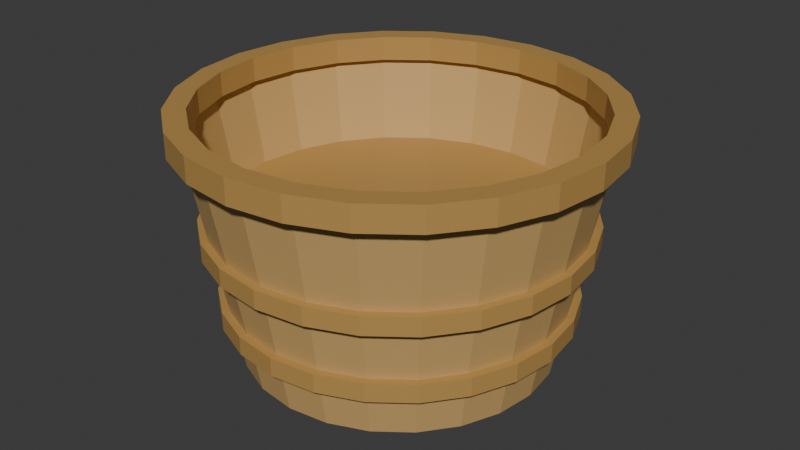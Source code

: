 # Source: Basket.blend  (saved by Blender 5.1.30; exported with 4.5.12 LTS)
import bpy
from mathutils import Matrix  # noqa: F401  (used for matrix-valued properties, if any)

bpy.ops.wm.read_factory_settings(use_empty=True)
scene = bpy.context.scene
scene.name = 'Scene'

# ---- collections
col_collection = bpy.data.collections.new('Collection'); scene.collection.children.link(col_collection)
col_r15_reference__hide_before_export = bpy.data.collections.new('!! R15 Reference (hide before export)'); scene.collection.children.link(col_r15_reference__hide_before_export)
col_scale_reference__hide_before_export = bpy.data.collections.new('!! Scale Reference (hide before export)'); scene.collection.children.link(col_scale_reference__hide_before_export)
col_your_asset = bpy.data.collections.new('Your Asset'); scene.collection.children.link(col_your_asset)

# ---- materials (node trees are filled in below, after node groups)
mat_m_rim = bpy.data.materials.new('M_Rim')
mat_m_wicker = bpy.data.materials.new('M_Wicker')

# ---- material node trees
mat_m_rim.use_nodes = True; mat_m_rim.node_tree.nodes.clear()
_N = mat_m_rim.node_tree.nodes; _L = mat_m_rim.node_tree.links
n0 = _N.new('ShaderNodeBsdfPrincipled'); n0.name = 'Principled BSDF'; n0.location = (-200, 100)
n0.inputs[0].default_value = (0.48, 0.28, 0.08, 1.0)
n1 = _N.new('ShaderNodeOutputMaterial'); n1.name = 'Material Output'; n1.location = (200, 100)
_L.new(n0.outputs[0], n1.inputs[0])
n1.is_active_output = True
mat_m_wicker.use_nodes = True; mat_m_wicker.node_tree.nodes.clear()
_N = mat_m_wicker.node_tree.nodes; _L = mat_m_wicker.node_tree.links
n0 = _N.new('ShaderNodeBsdfPrincipled'); n0.name = 'Principled BSDF'; n0.location = (-200, 100)
n0.inputs[0].default_value = (0.6, 0.38, 0.14, 1.0)
n1 = _N.new('ShaderNodeOutputMaterial'); n1.name = 'Material Output'; n1.location = (200, 100)
_L.new(n0.outputs[0], n1.inputs[0])
n1.is_active_output = True

# ---- world
world_world = bpy.data.worlds.new('World'); scene.world = world_world
world_world.use_nodes = True; world_world.node_tree.nodes.clear()
_N = world_world.node_tree.nodes; _L = world_world.node_tree.links
n0 = _N.new('ShaderNodeOutputWorld'); n0.name = 'World Output'; n0.location = (200, 100)
n1 = _N.new('ShaderNodeBackground'); n1.name = 'Background'; n1.location = (-200, 100)
n1.inputs[0].default_value = (0.05088, 0.05088, 0.05088, 1.0)
_L.new(n1.outputs[0], n0.inputs[0])
n0.is_active_output = True
world_world.color = (0.05088, 0.05088, 0.05088)
world_world.sun_shadow_jitter_overblur = 0.0

# ---- meshes
me_basket_band_0 = bpy.data.meshes.new('Basket_Band_0')
me_basket_band_0.from_pydata([(0.0, 0.563, 0.0), (0.0, 0.563, 0.06), (0.1457, 0.5438, 0.0), (0.1457, 0.5438, 0.06), (0.2815, 0.4876, 0.0), (0.2815, 0.4876, 0.06), (0.3981, 0.3981, 0.0), (0.3981, 0.3981, 0.06), (0.4876, 0.2815, 0.0), (0.4876, 0.2815, 0.06), (0.5438, 0.1457, 0.0), (0.5438, 0.1457, 0.06), (0.563, 0.0, 0.0), (0.563, 0.0, 0.06), (0.5438, -0.1457, 0.0), (0.5438, -0.1457, 0.06), (0.4876, -0.2815, 0.0), (0.4876, -0.2815, 0.06), (0.3981, -0.3981, 0.0), (0.3981, -0.3981, 0.06), (0.2815, -0.4876, 0.0), (0.2815, -0.4876, 0.06), (0.1457, -0.5438, 0.0), (0.1457, -0.5438, 0.06), (0.0, -0.563, 0.0), (0.0, -0.563, 0.06), (-0.1457, -0.5438, 0.0), (-0.1457, -0.5438, 0.06), (-0.2815, -0.4876, 0.0), (-0.2815, -0.4876, 0.06), (-0.3981, -0.3981, 0.0), (-0.3981, -0.3981, 0.06), (-0.4876, -0.2815, 0.0), (-0.4876, -0.2815, 0.06), (-0.5438, -0.1457, 0.0), (-0.5438, -0.1457, 0.06), (-0.563, 0.0, 0.0), (-0.563, 0.0, 0.06), (-0.5438, 0.1457, 0.0), (-0.5438, 0.1457, 0.06), (-0.4876, 0.2815, 0.0), (-0.4876, 0.2815, 0.06), (-0.3981, 0.3981, 0.0), (-0.3981, 0.3981, 0.06), (-0.2815, 0.4876, 0.0), (-0.2815, 0.4876, 0.06), (-0.1457, 0.5438, 0.0), (-0.1457, 0.5438, 0.06)], [], [(0, 1, 3, 2), (2, 3, 5, 4), (4, 5, 7, 6), (6, 7, 9, 8), (8, 9, 11, 10), (10, 11, 13, 12), (12, 13, 15, 14), (14, 15, 17, 16), (16, 17, 19, 18), (18, 19, 21, 20), (20, 21, 23, 22), (22, 23, 25, 24), (24, 25, 27, 26), (26, 27, 29, 28), (28, 29, 31, 30), (30, 31, 33, 32), (32, 33, 35, 34), (34, 35, 37, 36), (36, 37, 39, 38), (38, 39, 41, 40), (40, 41, 43, 42), (42, 43, 45, 44), (3, 1, 47, 45, 43, 41, 39, 37, 35, 33, 31, 29, 27, 25, 23, 21, 19, 17, 15, 13, 11, 9, 7, 5), (44, 45, 47, 46), (46, 47, 1, 0), (0, 2, 4, 6, 8, 10, 12, 14, 16, 18, 20, 22, 24, 26, 28, 30, 32, 34, 36, 38, 40, 42, 44, 46)])
me_basket_band_0.materials.append(mat_m_rim)
me_basket_band_0.update()
me_basket_band_1 = bpy.data.meshes.new('Basket_Band_1')
me_basket_band_1.from_pydata([(0.0, 0.608, 0.0), (0.0, 0.608, 0.06), (0.1574, 0.5873, 0.0), (0.1574, 0.5873, 0.06), (0.304, 0.5265, 0.0), (0.304, 0.5265, 0.06), (0.4299, 0.4299, 0.0), (0.4299, 0.4299, 0.06), (0.5265, 0.304, 0.0), (0.5265, 0.304, 0.06), (0.5873, 0.1574, 0.0), (0.5873, 0.1574, 0.06), (0.608, 0.0, 0.0), (0.608, 0.0, 0.06), (0.5873, -0.1574, 0.0), (0.5873, -0.1574, 0.06), (0.5265, -0.304, 0.0), (0.5265, -0.304, 0.06), (0.4299, -0.4299, 0.0), (0.4299, -0.4299, 0.06), (0.304, -0.5265, 0.0), (0.304, -0.5265, 0.06), (0.1574, -0.5873, 0.0), (0.1574, -0.5873, 0.06), (0.0, -0.608, 0.0), (0.0, -0.608, 0.06), (-0.1574, -0.5873, 0.0), (-0.1574, -0.5873, 0.06), (-0.304, -0.5265, 0.0), (-0.304, -0.5265, 0.06), (-0.4299, -0.4299, 0.0), (-0.4299, -0.4299, 0.06), (-0.5265, -0.304, 0.0), (-0.5265, -0.304, 0.06), (-0.5873, -0.1574, 0.0), (-0.5873, -0.1574, 0.06), (-0.608, 0.0, 0.0), (-0.608, 0.0, 0.06), (-0.5873, 0.1574, 0.0), (-0.5873, 0.1574, 0.06), (-0.5265, 0.304, 0.0), (-0.5265, 0.304, 0.06), (-0.4299, 0.4299, 0.0), (-0.4299, 0.4299, 0.06), (-0.304, 0.5265, 0.0), (-0.304, 0.5265, 0.06), (-0.1574, 0.5873, 0.0), (-0.1574, 0.5873, 0.06)], [], [(0, 1, 3, 2), (2, 3, 5, 4), (4, 5, 7, 6), (6, 7, 9, 8), (8, 9, 11, 10), (10, 11, 13, 12), (12, 13, 15, 14), (14, 15, 17, 16), (16, 17, 19, 18), (18, 19, 21, 20), (20, 21, 23, 22), (22, 23, 25, 24), (24, 25, 27, 26), (26, 27, 29, 28), (28, 29, 31, 30), (30, 31, 33, 32), (32, 33, 35, 34), (34, 35, 37, 36), (36, 37, 39, 38), (38, 39, 41, 40), (40, 41, 43, 42), (42, 43, 45, 44), (3, 1, 47, 45, 43, 41, 39, 37, 35, 33, 31, 29, 27, 25, 23, 21, 19, 17, 15, 13, 11, 9, 7, 5), (44, 45, 47, 46), (46, 47, 1, 0), (0, 2, 4, 6, 8, 10, 12, 14, 16, 18, 20, 22, 24, 26, 28, 30, 32, 34, 36, 38, 40, 42, 44, 46)])
me_basket_band_1.materials.append(mat_m_rim)
me_basket_band_1.update()
me_basket_body_001 = bpy.data.meshes.new('Basket_Body.001')
me_basket_body_001.from_pydata([(0.0, 0.5, 0.0), (0.0, 0.65, 0.8), (0.1294, 0.483, 0.0), (0.1682, 0.6279, 0.8), (0.25, 0.433, 0.0), (0.325, 0.5629, 0.8), (0.3536, 0.3536, 0.0), (0.4596, 0.4596, 0.8), (0.433, 0.25, 0.0), (0.5629, 0.325, 0.8), (0.483, 0.1294, 0.0), (0.6279, 0.1682, 0.8), (0.5, 0.0, 0.0), (0.65, 0.0, 0.8), (0.483, -0.1294, 0.0), (0.6279, -0.1682, 0.8), (0.433, -0.25, 0.0), (0.5629, -0.325, 0.8), (0.3536, -0.3536, 0.0), (0.4596, -0.4596, 0.8), (0.25, -0.433, 0.0), (0.325, -0.5629, 0.8), (0.1294, -0.483, 0.0), (0.1682, -0.6279, 0.8), (0.0, -0.5, 0.0), (0.0, -0.65, 0.8), (-0.1294, -0.483, 0.0), (-0.1682, -0.6279, 0.8), (-0.25, -0.433, 0.0), (-0.325, -0.5629, 0.8), (-0.3536, -0.3536, 0.0), (-0.4596, -0.4596, 0.8), (-0.433, -0.25, 0.0), (-0.5629, -0.325, 0.8), (-0.483, -0.1294, 0.0), (-0.6279, -0.1682, 0.8), (-0.5, 0.0, 0.0), (-0.65, 0.0, 0.8), (-0.483, 0.1294, 0.0), (-0.6279, 0.1682, 0.8), (-0.433, 0.25, 0.0), (-0.5629, 0.325, 0.8), (-0.3536, 0.3536, 0.0), (-0.4596, 0.4596, 0.8), (-0.25, 0.433, 0.0), (-0.325, 0.5629, 0.8), (-0.1294, 0.483, 0.0), (-0.1682, 0.6279, 0.8)], [], [(0, 1, 3, 2), (2, 3, 5, 4), (4, 5, 7, 6), (6, 7, 9, 8), (8, 9, 11, 10), (10, 11, 13, 12), (12, 13, 15, 14), (14, 15, 17, 16), (16, 17, 19, 18), (18, 19, 21, 20), (20, 21, 23, 22), (22, 23, 25, 24), (24, 25, 27, 26), (26, 27, 29, 28), (28, 29, 31, 30), (30, 31, 33, 32), (32, 33, 35, 34), (34, 35, 37, 36), (36, 37, 39, 38), (38, 39, 41, 40), (40, 41, 43, 42), (42, 43, 45, 44), (44, 45, 47, 46), (46, 47, 1, 0), (0, 2, 4, 6, 8, 10, 12, 14, 16, 18, 20, 22, 24, 26, 28, 30, 32, 34, 36, 38, 40, 42, 44, 46)])
me_basket_body_001.materials.append(mat_m_wicker)
me_basket_body_001.update()
me_basket_rim_002 = bpy.data.meshes.new('Basket_Rim.002')
me_basket_rim_002.from_pydata([(0.68, 0.0, 0.08), (0.68, 0.0, 0.0), (0.61, 0.0, 0.08), (0.61, 0.0, 0.0), (0.6568, 0.176, 0.08), (0.6568, 0.176, 0.0), (0.5892, 0.1579, 0.08), (0.5892, 0.1579, 0.0), (0.5889, 0.34, 0.08), (0.5889, 0.34, 0.0), (0.5283, 0.305, 0.08), (0.5283, 0.305, 0.0), (0.4808, 0.4808, 0.08), (0.4808, 0.4808, 0.0), (0.4313, 0.4313, 0.08), (0.4313, 0.4313, 0.0), (0.34, 0.5889, 0.08), (0.34, 0.5889, 0.0), (0.305, 0.5283, 0.08), (0.305, 0.5283, 0.0), (0.176, 0.6568, 0.08), (0.176, 0.6568, 0.0), (0.1579, 0.5892, 0.08), (0.1579, 0.5892, 0.0), (4.164e-17, 0.68, 0.08), (4.164e-17, 0.68, 0.0), (3.735e-17, 0.61, 0.08), (3.735e-17, 0.61, 0.0), (-0.176, 0.6568, 0.08), (-0.176, 0.6568, 0.0), (-0.1579, 0.5892, 0.08), (-0.1579, 0.5892, 0.0), (-0.34, 0.5889, 0.08), (-0.34, 0.5889, 0.0), (-0.305, 0.5283, 0.08), (-0.305, 0.5283, 0.0), (-0.4808, 0.4808, 0.08), (-0.4808, 0.4808, 0.0), (-0.4313, 0.4313, 0.08), (-0.4313, 0.4313, 0.0), (-0.5889, 0.34, 0.08), (-0.5889, 0.34, 0.0), (-0.5283, 0.305, 0.08), (-0.5283, 0.305, 0.0), (-0.6568, 0.176, 0.08), (-0.6568, 0.176, 0.0), (-0.5892, 0.1579, 0.08), (-0.5892, 0.1579, 0.0), (-0.68, 8.328e-17, 0.08), (-0.68, 8.328e-17, 0.0), (-0.61, 7.47e-17, 0.08), (-0.61, 7.47e-17, 0.0), (-0.6568, -0.176, 0.08), (-0.6568, -0.176, 0.0), (-0.5892, -0.1579, 0.08), (-0.5892, -0.1579, 0.0), (-0.5889, -0.34, 0.08), (-0.5889, -0.34, 0.0), (-0.5283, -0.305, 0.08), (-0.5283, -0.305, 0.0), (-0.4808, -0.4808, 0.08), (-0.4808, -0.4808, 0.0), (-0.4313, -0.4313, 0.08), (-0.4313, -0.4313, 0.0), (-0.34, -0.5889, 0.08), (-0.34, -0.5889, 0.0), (-0.305, -0.5283, 0.08), (-0.305, -0.5283, 0.0), (-0.176, -0.6568, 0.08), (-0.176, -0.6568, 0.0), (-0.1579, -0.5892, 0.08), (-0.1579, -0.5892, 0.0), (-1.249e-16, -0.68, 0.08), (-1.249e-16, -0.68, 0.0), (-1.121e-16, -0.61, 0.08), (-1.121e-16, -0.61, 0.0), (0.176, -0.6568, 0.08), (0.176, -0.6568, 0.0), (0.1579, -0.5892, 0.08), (0.1579, -0.5892, 0.0), (0.34, -0.5889, 0.08), (0.34, -0.5889, 0.0), (0.305, -0.5283, 0.08), (0.305, -0.5283, 0.0), (0.4808, -0.4808, 0.08), (0.4808, -0.4808, 0.0), (0.4313, -0.4313, 0.08), (0.4313, -0.4313, 0.0), (0.5889, -0.34, 0.08), (0.5889, -0.34, 0.0), (0.5283, -0.305, 0.08), (0.5283, -0.305, 0.0), (0.6568, -0.176, 0.08), (0.6568, -0.176, 0.0), (0.5892, -0.1579, 0.08), (0.5892, -0.1579, 0.0)], [], [(0, 4, 6, 2), (3, 7, 5, 1), (1, 5, 4, 0), (2, 6, 7, 3), (4, 8, 10, 6), (7, 11, 9, 5), (5, 9, 8, 4), (6, 10, 11, 7), (8, 12, 14, 10), (11, 15, 13, 9), (9, 13, 12, 8), (10, 14, 15, 11), (12, 16, 18, 14), (15, 19, 17, 13), (13, 17, 16, 12), (14, 18, 19, 15), (16, 20, 22, 18), (19, 23, 21, 17), (17, 21, 20, 16), (18, 22, 23, 19), (20, 24, 26, 22), (23, 27, 25, 21), (21, 25, 24, 20), (22, 26, 27, 23), (24, 28, 30, 26), (27, 31, 29, 25), (25, 29, 28, 24), (26, 30, 31, 27), (28, 32, 34, 30), (31, 35, 33, 29), (29, 33, 32, 28), (30, 34, 35, 31), (32, 36, 38, 34), (35, 39, 37, 33), (33, 37, 36, 32), (34, 38, 39, 35), (36, 40, 42, 38), (39, 43, 41, 37), (37, 41, 40, 36), (38, 42, 43, 39), (40, 44, 46, 42), (43, 47, 45, 41), (41, 45, 44, 40), (42, 46, 47, 43), (44, 48, 50, 46), (47, 51, 49, 45), (45, 49, 48, 44), (46, 50, 51, 47), (48, 52, 54, 50), (51, 55, 53, 49), (49, 53, 52, 48), (50, 54, 55, 51), (52, 56, 58, 54), (55, 59, 57, 53), (53, 57, 56, 52), (54, 58, 59, 55), (56, 60, 62, 58), (59, 63, 61, 57), (57, 61, 60, 56), (58, 62, 63, 59), (60, 64, 66, 62), (63, 67, 65, 61), (61, 65, 64, 60), (62, 66, 67, 63), (64, 68, 70, 66), (67, 71, 69, 65), (65, 69, 68, 64), (66, 70, 71, 67), (68, 72, 74, 70), (71, 75, 73, 69), (69, 73, 72, 68), (70, 74, 75, 71), (72, 76, 78, 74), (75, 79, 77, 73), (73, 77, 76, 72), (74, 78, 79, 75), (76, 80, 82, 78), (79, 83, 81, 77), (77, 81, 80, 76), (78, 82, 83, 79), (80, 84, 86, 82), (83, 87, 85, 81), (81, 85, 84, 80), (82, 86, 87, 83), (84, 88, 90, 86), (87, 91, 89, 85), (85, 89, 88, 84), (86, 90, 91, 87), (88, 92, 94, 90), (91, 95, 93, 89), (89, 93, 92, 88), (90, 94, 95, 91), (92, 0, 2, 94), (95, 3, 1, 93), (93, 1, 0, 92), (94, 2, 3, 95)])
me_basket_rim_002.materials.append(mat_m_rim)
me_basket_rim_002.update()

# ---- objects
ob_grotto_basket = bpy.data.objects.new('GROTTO_Basket', None)
ob_basket_band_0 = bpy.data.objects.new('Basket_Band_0', me_basket_band_0)
ob_basket_band_1 = bpy.data.objects.new('Basket_Band_1', me_basket_band_1)
ob_basket_body = bpy.data.objects.new('Basket_Body', me_basket_body_001)
ob_basket_rim = bpy.data.objects.new('Basket_Rim', me_basket_rim_002)

# ---- transforms, parenting, visibility, modifiers, constraints
ob_grotto_basket.location = (0.0, 0.0, 0.0)
ob_basket_band_0.parent = ob_grotto_basket
ob_basket_band_0.location = (0.0, 0.0, 0.146)
ob_basket_band_1.parent = ob_grotto_basket
ob_basket_band_1.location = (0.0, 0.0, 0.386)
ob_basket_body.parent = ob_grotto_basket
ob_basket_body.location = (0.0, 0.0, -5.96e-09)
ob_basket_rim.parent = ob_grotto_basket
ob_basket_rim.location = (0.0, 0.0, 0.72)

# ---- collection membership
scene.collection.objects.link(ob_grotto_basket)
col_collection.objects.link(ob_basket_band_0)
col_collection.objects.link(ob_basket_band_1)
col_collection.objects.link(ob_basket_body)
col_collection.objects.link(ob_basket_rim)

# ---- scene / render settings (as saved in the file)
scene.frame_start = 1; scene.frame_end = 250; scene.frame_set(1)
scene.render.engine = 'BLENDER_EEVEE_NEXT'
scene.render.bake_bias = 0.0
scene.render.bake_samples = 0
scene.cycles.sampling_pattern = 'TABULATED_SOBOL'
scene.eevee.use_volume_custom_range = False
bpy.context.view_layer.update()

# ---- added for rendering (the .blend has no active camera and no usable light): camera, sun
cam_auto = bpy.data.cameras.new('AutoCamera')
cam_auto.lens = 50.0
cam_auto.sensor_width = 36.0
cam_auto.clip_end = 1000.0
ob_auto_camera = bpy.data.objects.new('AutoCamera', cam_auto)
scene.collection.objects.link(ob_auto_camera)
ob_auto_camera.location = (1.92731, -2.31277, 1.94185)
ob_auto_camera.rotation_euler = (1.09748, -7.21219e-08, 0.694738)
scene.camera = ob_auto_camera
light_auto_sun = bpy.data.lights.new('AutoSun', 'SUN')
light_auto_sun.energy = 3.0
light_auto_sun.angle = 0.0523599
ob_auto_sun = bpy.data.objects.new('AutoSun', light_auto_sun)
scene.collection.objects.link(ob_auto_sun)
ob_auto_sun.rotation_euler = (0.872665, 0.174533, 0.523599)
bpy.context.view_layer.update()
